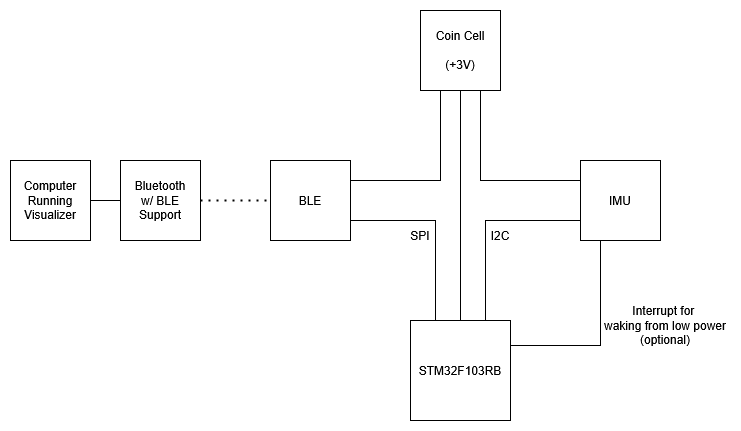

The diagram above was exported from draw.io. Its source (the exported page's mxGraphModel, read from the mxfile embedded in the PNG):
<mxGraphModel dx="2284" dy="746" grid="1" gridSize="10" guides="1" tooltips="1" connect="1" arrows="1" fold="1" page="1" pageScale="1" pageWidth="850" pageHeight="1100" math="0" shadow="0">
  <root>
    <mxCell id="0" />
    <mxCell id="1" parent="0" />
    <mxCell id="djmdjvrnSXp_t1dBrSgI-1" value="BLE" style="whiteSpace=wrap;html=1;aspect=fixed;" vertex="1" parent="1">
      <mxGeometry x="200" y="310" width="80" height="80" as="geometry" />
    </mxCell>
    <mxCell id="djmdjvrnSXp_t1dBrSgI-2" value="&lt;div&gt;IMU&lt;/div&gt;" style="whiteSpace=wrap;html=1;aspect=fixed;" vertex="1" parent="1">
      <mxGeometry x="510" y="310" width="80" height="80" as="geometry" />
    </mxCell>
    <mxCell id="djmdjvrnSXp_t1dBrSgI-5" value="&lt;div&gt;Coin Cell&lt;/div&gt;&lt;div&gt;&lt;br&gt;&lt;/div&gt;&lt;div&gt;(+3V)&lt;/div&gt;" style="whiteSpace=wrap;html=1;aspect=fixed;" vertex="1" parent="1">
      <mxGeometry x="350" y="160" width="80" height="80" as="geometry" />
    </mxCell>
    <mxCell id="djmdjvrnSXp_t1dBrSgI-6" value="STM32F103RB" style="whiteSpace=wrap;html=1;aspect=fixed;" vertex="1" parent="1">
      <mxGeometry x="340" y="470" width="100" height="100" as="geometry" />
    </mxCell>
    <mxCell id="djmdjvrnSXp_t1dBrSgI-7" value="&lt;div&gt;Bluetooth&lt;/div&gt;&lt;div&gt;w/ BLE Support&lt;/div&gt;" style="whiteSpace=wrap;html=1;aspect=fixed;" vertex="1" parent="1">
      <mxGeometry x="50" y="310" width="80" height="80" as="geometry" />
    </mxCell>
    <mxCell id="djmdjvrnSXp_t1dBrSgI-8" value="" style="endArrow=none;dashed=1;html=1;dashPattern=1 3;strokeWidth=2;rounded=0;entryX=0;entryY=0.5;entryDx=0;entryDy=0;exitX=1;exitY=0.5;exitDx=0;exitDy=0;" edge="1" parent="1" source="djmdjvrnSXp_t1dBrSgI-7" target="djmdjvrnSXp_t1dBrSgI-1">
      <mxGeometry width="50" height="50" relative="1" as="geometry">
        <mxPoint x="150" y="460" as="sourcePoint" />
        <mxPoint x="200" y="410" as="targetPoint" />
      </mxGeometry>
    </mxCell>
    <mxCell id="djmdjvrnSXp_t1dBrSgI-9" value="&lt;div&gt;Computer&lt;/div&gt;&lt;div&gt;Running&lt;/div&gt;&lt;div&gt;Visualizer&lt;/div&gt;" style="whiteSpace=wrap;html=1;aspect=fixed;" vertex="1" parent="1">
      <mxGeometry x="-60" y="310" width="80" height="80" as="geometry" />
    </mxCell>
    <mxCell id="djmdjvrnSXp_t1dBrSgI-11" value="" style="endArrow=none;html=1;rounded=0;entryX=0;entryY=0.5;entryDx=0;entryDy=0;exitX=1;exitY=0.5;exitDx=0;exitDy=0;" edge="1" parent="1" source="djmdjvrnSXp_t1dBrSgI-9" target="djmdjvrnSXp_t1dBrSgI-7">
      <mxGeometry width="50" height="50" relative="1" as="geometry">
        <mxPoint x="20" y="470" as="sourcePoint" />
        <mxPoint x="70" y="420" as="targetPoint" />
      </mxGeometry>
    </mxCell>
    <mxCell id="djmdjvrnSXp_t1dBrSgI-12" value="" style="endArrow=none;html=1;rounded=0;exitX=0.25;exitY=0;exitDx=0;exitDy=0;entryX=1;entryY=0.75;entryDx=0;entryDy=0;" edge="1" parent="1" source="djmdjvrnSXp_t1dBrSgI-6" target="djmdjvrnSXp_t1dBrSgI-1">
      <mxGeometry width="50" height="50" relative="1" as="geometry">
        <mxPoint x="350" y="400" as="sourcePoint" />
        <mxPoint x="400" y="350" as="targetPoint" />
        <Array as="points">
          <mxPoint x="365" y="370" />
        </Array>
      </mxGeometry>
    </mxCell>
    <mxCell id="djmdjvrnSXp_t1dBrSgI-13" value="" style="endArrow=none;html=1;rounded=0;exitX=1;exitY=0.25;exitDx=0;exitDy=0;entryX=0.25;entryY=1;entryDx=0;entryDy=0;" edge="1" parent="1" source="djmdjvrnSXp_t1dBrSgI-1" target="djmdjvrnSXp_t1dBrSgI-5">
      <mxGeometry width="50" height="50" relative="1" as="geometry">
        <mxPoint x="340" y="360" as="sourcePoint" />
        <mxPoint x="390" y="310" as="targetPoint" />
        <Array as="points">
          <mxPoint x="370" y="330" />
        </Array>
      </mxGeometry>
    </mxCell>
    <mxCell id="djmdjvrnSXp_t1dBrSgI-14" value="" style="endArrow=none;html=1;rounded=0;entryX=0.75;entryY=1;entryDx=0;entryDy=0;exitX=0;exitY=0.25;exitDx=0;exitDy=0;" edge="1" parent="1" source="djmdjvrnSXp_t1dBrSgI-2" target="djmdjvrnSXp_t1dBrSgI-5">
      <mxGeometry width="50" height="50" relative="1" as="geometry">
        <mxPoint x="410" y="320" as="sourcePoint" />
        <mxPoint x="460" y="270" as="targetPoint" />
        <Array as="points">
          <mxPoint x="410" y="330" />
        </Array>
      </mxGeometry>
    </mxCell>
    <mxCell id="djmdjvrnSXp_t1dBrSgI-15" value="" style="endArrow=none;html=1;rounded=0;entryX=0;entryY=0.75;entryDx=0;entryDy=0;exitX=0.75;exitY=0;exitDx=0;exitDy=0;" edge="1" parent="1" source="djmdjvrnSXp_t1dBrSgI-6" target="djmdjvrnSXp_t1dBrSgI-2">
      <mxGeometry width="50" height="50" relative="1" as="geometry">
        <mxPoint x="440" y="440" as="sourcePoint" />
        <mxPoint x="490" y="390" as="targetPoint" />
        <Array as="points">
          <mxPoint x="415" y="370" />
        </Array>
      </mxGeometry>
    </mxCell>
    <mxCell id="djmdjvrnSXp_t1dBrSgI-16" value="" style="endArrow=none;html=1;rounded=0;entryX=0.5;entryY=1;entryDx=0;entryDy=0;exitX=0.5;exitY=0;exitDx=0;exitDy=0;" edge="1" parent="1" source="djmdjvrnSXp_t1dBrSgI-6" target="djmdjvrnSXp_t1dBrSgI-5">
      <mxGeometry width="50" height="50" relative="1" as="geometry">
        <mxPoint x="370" y="410" as="sourcePoint" />
        <mxPoint x="420" y="360" as="targetPoint" />
      </mxGeometry>
    </mxCell>
    <mxCell id="djmdjvrnSXp_t1dBrSgI-17" value="" style="endArrow=none;html=1;rounded=0;entryX=0.25;entryY=1;entryDx=0;entryDy=0;exitX=1;exitY=0.25;exitDx=0;exitDy=0;textShadow=0;labelBackgroundColor=default;" edge="1" parent="1" source="djmdjvrnSXp_t1dBrSgI-6" target="djmdjvrnSXp_t1dBrSgI-2">
      <mxGeometry x="0.0051" width="50" height="50" relative="1" as="geometry">
        <mxPoint x="530" y="470" as="sourcePoint" />
        <mxPoint x="580" y="420" as="targetPoint" />
        <Array as="points">
          <mxPoint x="530" y="495" />
        </Array>
        <mxPoint as="offset" />
      </mxGeometry>
    </mxCell>
    <mxCell id="djmdjvrnSXp_t1dBrSgI-18" value="&lt;div&gt;Interrupt for&amp;nbsp;&lt;/div&gt;&lt;div&gt;waking from low power (optional)&lt;/div&gt;" style="text;html=1;align=center;verticalAlign=middle;whiteSpace=wrap;rounded=0;" vertex="1" parent="1">
      <mxGeometry x="530" y="460" width="130" height="30" as="geometry" />
    </mxCell>
    <mxCell id="djmdjvrnSXp_t1dBrSgI-19" value="I2C" style="text;html=1;align=center;verticalAlign=middle;whiteSpace=wrap;rounded=0;" vertex="1" parent="1">
      <mxGeometry x="400" y="370" width="60" height="30" as="geometry" />
    </mxCell>
    <mxCell id="djmdjvrnSXp_t1dBrSgI-20" value="SPI" style="text;html=1;align=center;verticalAlign=middle;whiteSpace=wrap;rounded=0;" vertex="1" parent="1">
      <mxGeometry x="320" y="370" width="60" height="30" as="geometry" />
    </mxCell>
  </root>
</mxGraphModel>